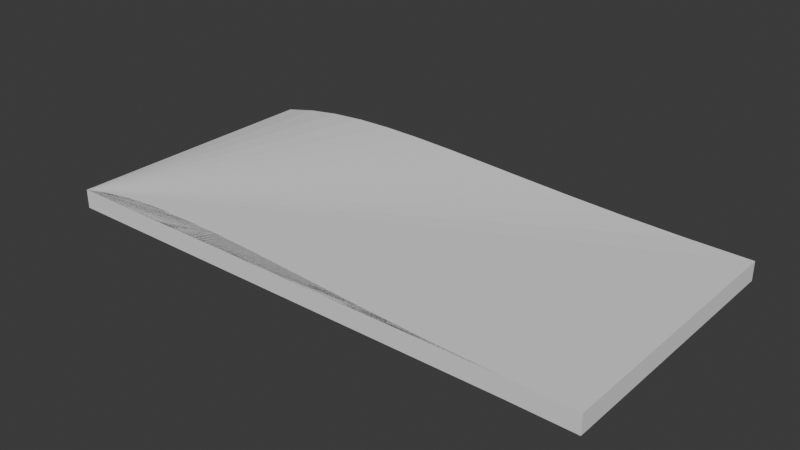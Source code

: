 # Source: fireballScroll.blend  (saved by Blender 4.2.66; exported with 4.5.12 LTS)
import bpy
from mathutils import Matrix  # noqa: F401  (used for matrix-valued properties, if any)

bpy.ops.wm.read_factory_settings(use_empty=True)
scene = bpy.context.scene
scene.name = 'Scene'

# ---- collections
col_collection = bpy.data.collections.new('Collection'); scene.collection.children.link(col_collection)

# ---- world
world_world = bpy.data.worlds.new('World'); scene.world = world_world
world_world.use_nodes = True; world_world.node_tree.nodes.clear()
_N = world_world.node_tree.nodes; _L = world_world.node_tree.links
n0 = _N.new('ShaderNodeOutputWorld'); n0.name = 'World Output'; n0.location = (300, 300)
n1 = _N.new('ShaderNodeBackground'); n1.name = 'Background'; n1.location = (10, 300)
n1.inputs[0].default_value = (0.05088, 0.05088, 0.05088, 1.0)
_L.new(n1.outputs[0], n0.inputs[0])
n0.is_active_output = True
world_world.color = (0.05088, 0.05088, 0.05088)
world_world.sun_shadow_jitter_overblur = 0.0

# ---- meshes
me_mesh_005 = bpy.data.meshes.new('Mesh.005')
me_mesh_005.from_pydata([(1.0, 0.273, -1.0), (0.7601, 0.2825, -1.0), (0.5394, 0.3077, -1.0), (0.3359, 0.3433, -1.0), (0.1481, 0.3841, -1.0), (-0.02575, 0.4249, -1.0), (-0.1875, 0.4605, -1.0), (-0.3388, 0.4856, -1.0), (-0.4815, 0.4952, -1.0), (-0.6172, 0.4839, -1.0), (-0.7477, 0.4466, -1.0), (-0.8747, 0.378, -1.0), (-1.0, 0.273, -1.0), (1.0, 0.273, 0.0), (0.7601, 0.2825, 0.0), (0.5394, 0.3077, 0.0), (0.3359, 0.3433, 0.0), (0.1481, 0.3841, 0.0), (-0.02575, 0.4249, 0.0), (-0.1875, 0.4605, 0.0), (-0.3388, 0.4856, 0.0), (-0.4815, 0.4952, 0.0), (-0.6172, 0.4839, 0.0), (-0.7477, 0.4466, 0.0), (-0.8747, 0.378, 0.0), (-1.0, 0.273, 0.0), (1.0, -4.371e-08, -1.0), (0.7601, 0.009549, -1.0), (0.5394, 0.03472, -1.0), (0.3359, 0.07031, -1.0), (0.1481, 0.1111, -1.0), (-0.02575, 0.1519, -1.0), (-0.1875, 0.1875, -1.0), (-0.3388, 0.2127, -1.0), (-0.4815, 0.2222, -1.0), (-0.6172, 0.2109, -1.0), (-0.7477, 0.1736, -1.0), (-0.8747, 0.105, -1.0), (-1.0, -4.371e-08, -1.0), (1.0, 0.0, 0.0), (0.7601, 0.009549, 0.0), (0.5394, 0.03472, 0.0), (0.3359, 0.07031, 0.0), (0.1481, 0.1111, 0.0), (-0.02575, 0.1519, 0.0), (-0.1875, 0.1875, 0.0), (-0.3388, 0.2127, 0.0), (-0.4815, 0.2222, 0.0), (-0.6172, 0.2109, 0.0), (-0.7477, 0.1736, 0.0), (-0.8747, 0.105, 0.0), (-1.0, 0.0, 0.0)], [], [(2, 1, 28), (0, 39, 26), (51, 12, 38), (49, 50, 51), (51, 38, 37), (48, 49, 51), (46, 47, 48), (43, 44, 46), (46, 48, 51), (51, 35, 34), (43, 46, 51), (42, 43, 51), (51, 34, 33), (51, 33, 32), (51, 32, 31), (51, 31, 30), (26, 40, 51), (27, 26, 51), (23, 24, 25), (20, 21, 22), (18, 19, 20), (20, 22, 25), (16, 17, 25), (51, 25, 12), (51, 36, 35), (17, 18, 20), (7, 6, 4), (41, 40, 39), (43, 42, 41), (41, 39, 15), (45, 44, 41), (17, 18, 19), (45, 16, 17), (46, 45, 17), (24, 25, 51), (24, 51, 50), (47, 46, 20), (20, 50, 49), (48, 47, 20), (40, 41, 51), (20, 49, 48), (51, 37, 36), (51, 30, 29), (20, 22, 24), (46, 17, 20), (25, 5, 4), (6, 5, 4), (0, 13, 14), (41, 15, 16), (41, 42, 51), (0, 13, 39), (3, 32, 33), (26, 39, 40), (9, 8, 7), (22, 23, 25), (11, 10, 9), (38, 12, 11), (37, 38, 11), (25, 12, 11), (25, 11, 10), (25, 9, 8), (7, 34, 35), (2, 28, 32), (36, 37, 7), (0, 14, 25), (44, 45, 46), (14, 15, 25), (51, 29, 28), (7, 35, 36), (25, 6, 5), (25, 8, 7), (26, 27, 28), (1, 0, 25), (4, 3, 33), (25, 3, 2), (28, 27, 51), (2, 1, 25), (1, 0, 26), (28, 30, 31), (25, 7, 6), (11, 9, 7), (25, 4, 3), (7, 4, 34), (4, 33, 34), (37, 11, 7), (3, 2, 32), (15, 16, 25), (28, 31, 32), (1, 26, 28), (25, 10, 9), (17, 19, 20), (22, 23, 24), (45, 41, 16), (39, 14, 15), (39, 13, 14), (28, 29, 30), (17, 20, 25), (44, 43, 41), (20, 24, 50)])
me_mesh_005.update()

# ---- objects
ob_b_ziercurve_001 = bpy.data.objects.new('BézierCurve.001', me_mesh_005)

# ---- transforms, parenting, visibility, modifiers, constraints
ob_b_ziercurve_001.location = (0.0, -0.5, 0.0)
ob_b_ziercurve_001.rotation_euler = (1.571, 0.0, 0.0)
ob_b_ziercurve_001.scale = (1.0, 0.2535, 1.0)

# ---- collection membership
col_collection.objects.link(ob_b_ziercurve_001)

# ---- scene / render settings (as saved in the file)
scene.frame_start = 1; scene.frame_end = 250; scene.frame_set(1)
scene.render.engine = 'BLENDER_EEVEE_NEXT'
bpy.context.view_layer.update()

# ---- added for rendering (the .blend has no active camera and no usable light): camera, sun
cam_auto = bpy.data.cameras.new('AutoCamera')
cam_auto.lens = 50.0
cam_auto.sensor_width = 36.0
cam_auto.clip_end = 1000.0
ob_auto_camera = bpy.data.objects.new('AutoCamera', cam_auto)
scene.collection.objects.link(ob_auto_camera)
ob_auto_camera.location = (2.07212, -2.48655, 1.72046)
ob_auto_camera.rotation_euler = (1.09748, -7.21219e-08, 0.694738)
scene.camera = ob_auto_camera
light_auto_sun = bpy.data.lights.new('AutoSun', 'SUN')
light_auto_sun.energy = 3.0
light_auto_sun.angle = 0.0523599
ob_auto_sun = bpy.data.objects.new('AutoSun', light_auto_sun)
scene.collection.objects.link(ob_auto_sun)
ob_auto_sun.rotation_euler = (0.872665, 0.174533, 0.523599)
bpy.context.view_layer.update()
